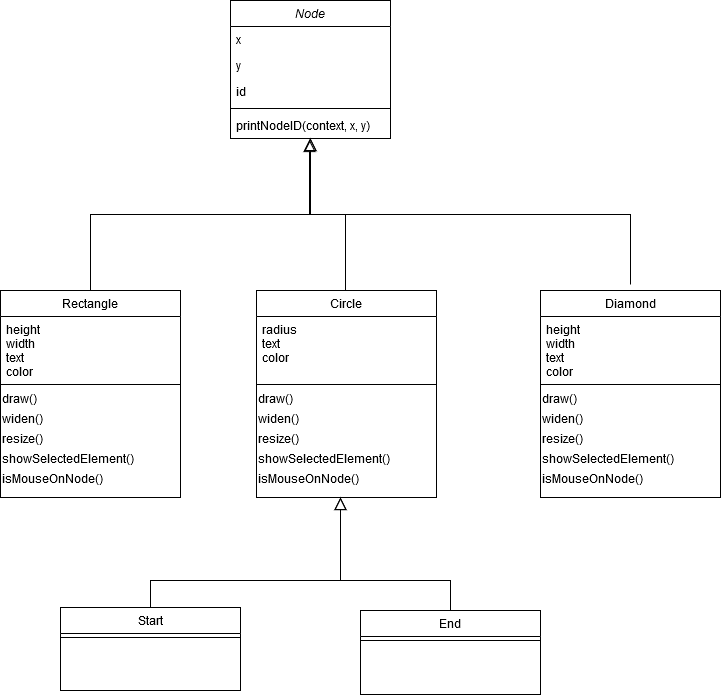

The diagram above was exported from draw.io. Its source (the exported page's mxGraphModel, read from the mxfile embedded in the PNG):
<mxGraphModel dx="1422" dy="727" grid="1" gridSize="10" guides="1" tooltips="1" connect="1" arrows="1" fold="1" page="1" pageScale="1" pageWidth="827" pageHeight="1169" math="0" shadow="0">
  <root>
    <mxCell id="WIyWlLk6GJQsqaUBKTNV-0" />
    <mxCell id="WIyWlLk6GJQsqaUBKTNV-1" parent="WIyWlLk6GJQsqaUBKTNV-0" />
    <mxCell id="zkfFHV4jXpPFQw0GAbJ--12" value="" style="endArrow=block;endSize=10;endFill=0;shadow=0;strokeWidth=1;rounded=0;edgeStyle=elbowEdgeStyle;elbow=vertical;" parent="WIyWlLk6GJQsqaUBKTNV-1" target="zkfFHV4jXpPFQw0GAbJ--0" edge="1">
      <mxGeometry width="160" relative="1" as="geometry">
        <mxPoint x="150" y="360" as="sourcePoint" />
        <mxPoint x="200" y="203" as="targetPoint" />
      </mxGeometry>
    </mxCell>
    <mxCell id="zkfFHV4jXpPFQw0GAbJ--16" value="" style="endArrow=block;endSize=10;endFill=0;shadow=0;strokeWidth=1;rounded=0;edgeStyle=elbowEdgeStyle;elbow=vertical;" parent="WIyWlLk6GJQsqaUBKTNV-1" target="zkfFHV4jXpPFQw0GAbJ--0" edge="1">
      <mxGeometry width="160" relative="1" as="geometry">
        <mxPoint x="405" y="360" as="sourcePoint" />
        <mxPoint x="310" y="271" as="targetPoint" />
      </mxGeometry>
    </mxCell>
    <mxCell id="zkfFHV4jXpPFQw0GAbJ--0" value="Node" style="swimlane;fontStyle=2;align=center;verticalAlign=top;childLayout=stackLayout;horizontal=1;startSize=26;horizontalStack=0;resizeParent=1;resizeLast=0;collapsible=1;marginBottom=0;rounded=0;shadow=0;strokeWidth=1;" parent="WIyWlLk6GJQsqaUBKTNV-1" vertex="1">
      <mxGeometry x="290" y="70" width="160" height="138" as="geometry">
        <mxRectangle x="230" y="140" width="160" height="26" as="alternateBounds" />
      </mxGeometry>
    </mxCell>
    <mxCell id="zkfFHV4jXpPFQw0GAbJ--1" value="x" style="text;align=left;verticalAlign=top;spacingLeft=4;spacingRight=4;overflow=hidden;rotatable=0;points=[[0,0.5],[1,0.5]];portConstraint=eastwest;" parent="zkfFHV4jXpPFQw0GAbJ--0" vertex="1">
      <mxGeometry y="26" width="160" height="26" as="geometry" />
    </mxCell>
    <mxCell id="zkfFHV4jXpPFQw0GAbJ--2" value="y" style="text;align=left;verticalAlign=top;spacingLeft=4;spacingRight=4;overflow=hidden;rotatable=0;points=[[0,0.5],[1,0.5]];portConstraint=eastwest;rounded=0;shadow=0;html=0;" parent="zkfFHV4jXpPFQw0GAbJ--0" vertex="1">
      <mxGeometry y="52" width="160" height="26" as="geometry" />
    </mxCell>
    <mxCell id="zkfFHV4jXpPFQw0GAbJ--3" value="id" style="text;align=left;verticalAlign=top;spacingLeft=4;spacingRight=4;overflow=hidden;rotatable=0;points=[[0,0.5],[1,0.5]];portConstraint=eastwest;rounded=0;shadow=0;html=0;" parent="zkfFHV4jXpPFQw0GAbJ--0" vertex="1">
      <mxGeometry y="78" width="160" height="26" as="geometry" />
    </mxCell>
    <mxCell id="zkfFHV4jXpPFQw0GAbJ--4" value="" style="line;html=1;strokeWidth=1;align=left;verticalAlign=middle;spacingTop=-1;spacingLeft=3;spacingRight=3;rotatable=0;labelPosition=right;points=[];portConstraint=eastwest;" parent="zkfFHV4jXpPFQw0GAbJ--0" vertex="1">
      <mxGeometry y="104" width="160" height="8" as="geometry" />
    </mxCell>
    <mxCell id="zkfFHV4jXpPFQw0GAbJ--5" value="printNodeID(context, x, y)" style="text;align=left;verticalAlign=top;spacingLeft=4;spacingRight=4;overflow=hidden;rotatable=0;points=[[0,0.5],[1,0.5]];portConstraint=eastwest;" parent="zkfFHV4jXpPFQw0GAbJ--0" vertex="1">
      <mxGeometry y="112" width="160" height="26" as="geometry" />
    </mxCell>
    <mxCell id="HRin0tAK7XluWT_rkPjF-15" value="" style="endArrow=block;endSize=10;endFill=0;shadow=0;strokeWidth=1;rounded=0;edgeStyle=elbowEdgeStyle;elbow=vertical;exitX=0.5;exitY=0;exitDx=0;exitDy=0;" parent="WIyWlLk6GJQsqaUBKTNV-1" edge="1">
      <mxGeometry width="160" relative="1" as="geometry">
        <mxPoint x="690" y="354" as="sourcePoint" />
        <mxPoint x="369" y="209" as="targetPoint" />
        <Array as="points">
          <mxPoint x="470" y="284" />
          <mxPoint x="470" y="212" />
          <mxPoint x="540" y="274" />
        </Array>
      </mxGeometry>
    </mxCell>
    <mxCell id="HRin0tAK7XluWT_rkPjF-1" value="Diamond" style="swimlane;fontStyle=0;align=center;verticalAlign=top;childLayout=stackLayout;horizontal=1;startSize=26;horizontalStack=0;resizeParent=1;resizeLast=0;collapsible=1;marginBottom=0;rounded=0;shadow=0;strokeWidth=1;" parent="WIyWlLk6GJQsqaUBKTNV-1" vertex="1">
      <mxGeometry x="600" y="360" width="180" height="207" as="geometry">
        <mxRectangle x="340" y="380" width="170" height="26" as="alternateBounds" />
      </mxGeometry>
    </mxCell>
    <mxCell id="HRin0tAK7XluWT_rkPjF-2" value="height&#10;width&#10;text&#10;color" style="text;align=left;verticalAlign=top;spacingLeft=4;spacingRight=4;overflow=hidden;rotatable=0;points=[[0,0.5],[1,0.5]];portConstraint=eastwest;" parent="HRin0tAK7XluWT_rkPjF-1" vertex="1">
      <mxGeometry y="26" width="180" height="64" as="geometry" />
    </mxCell>
    <mxCell id="HRin0tAK7XluWT_rkPjF-3" value="" style="line;html=1;strokeWidth=1;align=left;verticalAlign=middle;spacingTop=-1;spacingLeft=3;spacingRight=3;rotatable=0;labelPosition=right;points=[];portConstraint=eastwest;" parent="HRin0tAK7XluWT_rkPjF-1" vertex="1">
      <mxGeometry y="90" width="180" height="8" as="geometry" />
    </mxCell>
    <mxCell id="HRin0tAK7XluWT_rkPjF-18" value="&lt;span&gt;draw()&lt;br&gt;&lt;/span&gt;" style="text;html=1;align=left;verticalAlign=middle;resizable=0;points=[];autosize=1;" parent="HRin0tAK7XluWT_rkPjF-1" vertex="1">
      <mxGeometry y="98" width="180" height="20" as="geometry" />
    </mxCell>
    <mxCell id="HRin0tAK7XluWT_rkPjF-21" value="&lt;span&gt;widen()&lt;/span&gt;" style="text;html=1;align=left;verticalAlign=middle;resizable=0;points=[];autosize=1;" parent="HRin0tAK7XluWT_rkPjF-1" vertex="1">
      <mxGeometry y="118" width="180" height="20" as="geometry" />
    </mxCell>
    <mxCell id="HRin0tAK7XluWT_rkPjF-22" value="resize()" style="text;html=1;align=left;verticalAlign=middle;resizable=0;points=[];autosize=1;" parent="HRin0tAK7XluWT_rkPjF-1" vertex="1">
      <mxGeometry y="138" width="180" height="20" as="geometry" />
    </mxCell>
    <mxCell id="HRin0tAK7XluWT_rkPjF-24" value="showSelectedElement()" style="text;html=1;align=left;verticalAlign=middle;resizable=0;points=[];autosize=1;" parent="HRin0tAK7XluWT_rkPjF-1" vertex="1">
      <mxGeometry y="158" width="180" height="20" as="geometry" />
    </mxCell>
    <mxCell id="HRin0tAK7XluWT_rkPjF-25" value="&lt;span&gt;isMouseOnNode()&lt;/span&gt;" style="text;html=1;align=left;verticalAlign=middle;resizable=0;points=[];autosize=1;" parent="HRin0tAK7XluWT_rkPjF-1" vertex="1">
      <mxGeometry y="178" width="180" height="20" as="geometry" />
    </mxCell>
    <mxCell id="HRin0tAK7XluWT_rkPjF-32" value="Circle" style="swimlane;fontStyle=0;align=center;verticalAlign=top;childLayout=stackLayout;horizontal=1;startSize=26;horizontalStack=0;resizeParent=1;resizeLast=0;collapsible=1;marginBottom=0;rounded=0;shadow=0;strokeWidth=1;" parent="WIyWlLk6GJQsqaUBKTNV-1" vertex="1">
      <mxGeometry x="316" y="360" width="180" height="207" as="geometry">
        <mxRectangle x="340" y="380" width="170" height="26" as="alternateBounds" />
      </mxGeometry>
    </mxCell>
    <mxCell id="HRin0tAK7XluWT_rkPjF-33" value="radius&#10;text&#10;color" style="text;align=left;verticalAlign=top;spacingLeft=4;spacingRight=4;overflow=hidden;rotatable=0;points=[[0,0.5],[1,0.5]];portConstraint=eastwest;" parent="HRin0tAK7XluWT_rkPjF-32" vertex="1">
      <mxGeometry y="26" width="180" height="64" as="geometry" />
    </mxCell>
    <mxCell id="HRin0tAK7XluWT_rkPjF-34" value="" style="line;html=1;strokeWidth=1;align=left;verticalAlign=middle;spacingTop=-1;spacingLeft=3;spacingRight=3;rotatable=0;labelPosition=right;points=[];portConstraint=eastwest;" parent="HRin0tAK7XluWT_rkPjF-32" vertex="1">
      <mxGeometry y="90" width="180" height="8" as="geometry" />
    </mxCell>
    <mxCell id="HRin0tAK7XluWT_rkPjF-35" value="&lt;span&gt;draw()&lt;br&gt;&lt;/span&gt;" style="text;html=1;align=left;verticalAlign=middle;resizable=0;points=[];autosize=1;" parent="HRin0tAK7XluWT_rkPjF-32" vertex="1">
      <mxGeometry y="98" width="180" height="20" as="geometry" />
    </mxCell>
    <mxCell id="HRin0tAK7XluWT_rkPjF-36" value="&lt;span&gt;widen()&lt;/span&gt;" style="text;html=1;align=left;verticalAlign=middle;resizable=0;points=[];autosize=1;" parent="HRin0tAK7XluWT_rkPjF-32" vertex="1">
      <mxGeometry y="118" width="180" height="20" as="geometry" />
    </mxCell>
    <mxCell id="HRin0tAK7XluWT_rkPjF-37" value="resize()" style="text;html=1;align=left;verticalAlign=middle;resizable=0;points=[];autosize=1;" parent="HRin0tAK7XluWT_rkPjF-32" vertex="1">
      <mxGeometry y="138" width="180" height="20" as="geometry" />
    </mxCell>
    <mxCell id="HRin0tAK7XluWT_rkPjF-38" value="showSelectedElement()" style="text;html=1;align=left;verticalAlign=middle;resizable=0;points=[];autosize=1;" parent="HRin0tAK7XluWT_rkPjF-32" vertex="1">
      <mxGeometry y="158" width="180" height="20" as="geometry" />
    </mxCell>
    <mxCell id="HRin0tAK7XluWT_rkPjF-39" value="&lt;span&gt;isMouseOnNode()&lt;/span&gt;" style="text;html=1;align=left;verticalAlign=middle;resizable=0;points=[];autosize=1;" parent="HRin0tAK7XluWT_rkPjF-32" vertex="1">
      <mxGeometry y="178" width="180" height="20" as="geometry" />
    </mxCell>
    <mxCell id="HRin0tAK7XluWT_rkPjF-40" value="Rectangle" style="swimlane;fontStyle=0;align=center;verticalAlign=top;childLayout=stackLayout;horizontal=1;startSize=26;horizontalStack=0;resizeParent=1;resizeLast=0;collapsible=1;marginBottom=0;rounded=0;shadow=0;strokeWidth=1;" parent="WIyWlLk6GJQsqaUBKTNV-1" vertex="1">
      <mxGeometry x="60" y="360" width="180" height="207" as="geometry">
        <mxRectangle x="340" y="380" width="170" height="26" as="alternateBounds" />
      </mxGeometry>
    </mxCell>
    <mxCell id="HRin0tAK7XluWT_rkPjF-41" value="height&#10;width&#10;text&#10;color" style="text;align=left;verticalAlign=top;spacingLeft=4;spacingRight=4;overflow=hidden;rotatable=0;points=[[0,0.5],[1,0.5]];portConstraint=eastwest;" parent="HRin0tAK7XluWT_rkPjF-40" vertex="1">
      <mxGeometry y="26" width="180" height="64" as="geometry" />
    </mxCell>
    <mxCell id="HRin0tAK7XluWT_rkPjF-42" value="" style="line;html=1;strokeWidth=1;align=left;verticalAlign=middle;spacingTop=-1;spacingLeft=3;spacingRight=3;rotatable=0;labelPosition=right;points=[];portConstraint=eastwest;" parent="HRin0tAK7XluWT_rkPjF-40" vertex="1">
      <mxGeometry y="90" width="180" height="8" as="geometry" />
    </mxCell>
    <mxCell id="HRin0tAK7XluWT_rkPjF-43" value="&lt;span&gt;draw()&lt;br&gt;&lt;/span&gt;" style="text;html=1;align=left;verticalAlign=middle;resizable=0;points=[];autosize=1;" parent="HRin0tAK7XluWT_rkPjF-40" vertex="1">
      <mxGeometry y="98" width="180" height="20" as="geometry" />
    </mxCell>
    <mxCell id="HRin0tAK7XluWT_rkPjF-44" value="&lt;span&gt;widen()&lt;/span&gt;" style="text;html=1;align=left;verticalAlign=middle;resizable=0;points=[];autosize=1;" parent="HRin0tAK7XluWT_rkPjF-40" vertex="1">
      <mxGeometry y="118" width="180" height="20" as="geometry" />
    </mxCell>
    <mxCell id="HRin0tAK7XluWT_rkPjF-45" value="resize()" style="text;html=1;align=left;verticalAlign=middle;resizable=0;points=[];autosize=1;" parent="HRin0tAK7XluWT_rkPjF-40" vertex="1">
      <mxGeometry y="138" width="180" height="20" as="geometry" />
    </mxCell>
    <mxCell id="HRin0tAK7XluWT_rkPjF-46" value="showSelectedElement()" style="text;html=1;align=left;verticalAlign=middle;resizable=0;points=[];autosize=1;" parent="HRin0tAK7XluWT_rkPjF-40" vertex="1">
      <mxGeometry y="158" width="180" height="20" as="geometry" />
    </mxCell>
    <mxCell id="HRin0tAK7XluWT_rkPjF-47" value="&lt;span&gt;isMouseOnNode()&lt;/span&gt;" style="text;html=1;align=left;verticalAlign=middle;resizable=0;points=[];autosize=1;" parent="HRin0tAK7XluWT_rkPjF-40" vertex="1">
      <mxGeometry y="178" width="180" height="20" as="geometry" />
    </mxCell>
    <mxCell id="HRin0tAK7XluWT_rkPjF-56" value="End" style="swimlane;fontStyle=0;align=center;verticalAlign=top;childLayout=stackLayout;horizontal=1;startSize=26;horizontalStack=0;resizeParent=1;resizeLast=0;collapsible=1;marginBottom=0;rounded=0;shadow=0;strokeWidth=1;" parent="WIyWlLk6GJQsqaUBKTNV-1" vertex="1">
      <mxGeometry x="420" y="680" width="180" height="84" as="geometry">
        <mxRectangle x="340" y="380" width="170" height="26" as="alternateBounds" />
      </mxGeometry>
    </mxCell>
    <mxCell id="HRin0tAK7XluWT_rkPjF-58" value="" style="line;html=1;strokeWidth=1;align=left;verticalAlign=middle;spacingTop=-1;spacingLeft=3;spacingRight=3;rotatable=0;labelPosition=right;points=[];portConstraint=eastwest;" parent="HRin0tAK7XluWT_rkPjF-56" vertex="1">
      <mxGeometry y="26" width="180" height="8" as="geometry" />
    </mxCell>
    <mxCell id="HRin0tAK7XluWT_rkPjF-59" value="&lt;span&gt;&lt;br&gt;&lt;/span&gt;" style="text;html=1;align=left;verticalAlign=middle;resizable=0;points=[];autosize=1;" parent="HRin0tAK7XluWT_rkPjF-56" vertex="1">
      <mxGeometry y="34" width="180" height="20" as="geometry" />
    </mxCell>
    <mxCell id="HRin0tAK7XluWT_rkPjF-65" value="" style="endArrow=block;endSize=10;endFill=0;shadow=0;strokeWidth=1;rounded=0;edgeStyle=elbowEdgeStyle;elbow=vertical;exitX=0.5;exitY=0;exitDx=0;exitDy=0;" parent="WIyWlLk6GJQsqaUBKTNV-1" source="HRin0tAK7XluWT_rkPjF-56" edge="1">
      <mxGeometry width="160" relative="1" as="geometry">
        <mxPoint x="721" y="712" as="sourcePoint" />
        <mxPoint x="400" y="567" as="targetPoint" />
        <Array as="points">
          <mxPoint x="450" y="650" />
          <mxPoint x="501" y="570" />
          <mxPoint x="571" y="632" />
        </Array>
      </mxGeometry>
    </mxCell>
    <mxCell id="HRin0tAK7XluWT_rkPjF-66" value="" style="endArrow=block;endSize=10;endFill=0;shadow=0;strokeWidth=1;rounded=0;edgeStyle=elbowEdgeStyle;elbow=vertical;exitX=0.5;exitY=0;exitDx=0;exitDy=0;" parent="WIyWlLk6GJQsqaUBKTNV-1" edge="1">
      <mxGeometry width="160" relative="1" as="geometry">
        <mxPoint x="210" y="677" as="sourcePoint" />
        <mxPoint x="400" y="567" as="targetPoint" />
        <Array as="points">
          <mxPoint x="310" y="650" />
          <mxPoint x="150.5" y="550" />
          <mxPoint x="220.5" y="612" />
        </Array>
      </mxGeometry>
    </mxCell>
    <mxCell id="HRin0tAK7XluWT_rkPjF-48" value="Start" style="swimlane;fontStyle=0;align=center;verticalAlign=top;childLayout=stackLayout;horizontal=1;startSize=26;horizontalStack=0;resizeParent=1;resizeLast=0;collapsible=1;marginBottom=0;rounded=0;shadow=0;strokeWidth=1;" parent="WIyWlLk6GJQsqaUBKTNV-1" vertex="1">
      <mxGeometry x="120" y="677" width="180" height="83" as="geometry">
        <mxRectangle x="340" y="380" width="170" height="26" as="alternateBounds" />
      </mxGeometry>
    </mxCell>
    <mxCell id="HRin0tAK7XluWT_rkPjF-50" value="" style="line;html=1;strokeWidth=1;align=left;verticalAlign=middle;spacingTop=-1;spacingLeft=3;spacingRight=3;rotatable=0;labelPosition=right;points=[];portConstraint=eastwest;" parent="HRin0tAK7XluWT_rkPjF-48" vertex="1">
      <mxGeometry y="26" width="180" height="8" as="geometry" />
    </mxCell>
    <mxCell id="HRin0tAK7XluWT_rkPjF-51" value="&lt;span&gt;&lt;br&gt;&lt;/span&gt;" style="text;html=1;align=left;verticalAlign=middle;resizable=0;points=[];autosize=1;" parent="HRin0tAK7XluWT_rkPjF-48" vertex="1">
      <mxGeometry y="34" width="180" height="20" as="geometry" />
    </mxCell>
  </root>
</mxGraphModel>